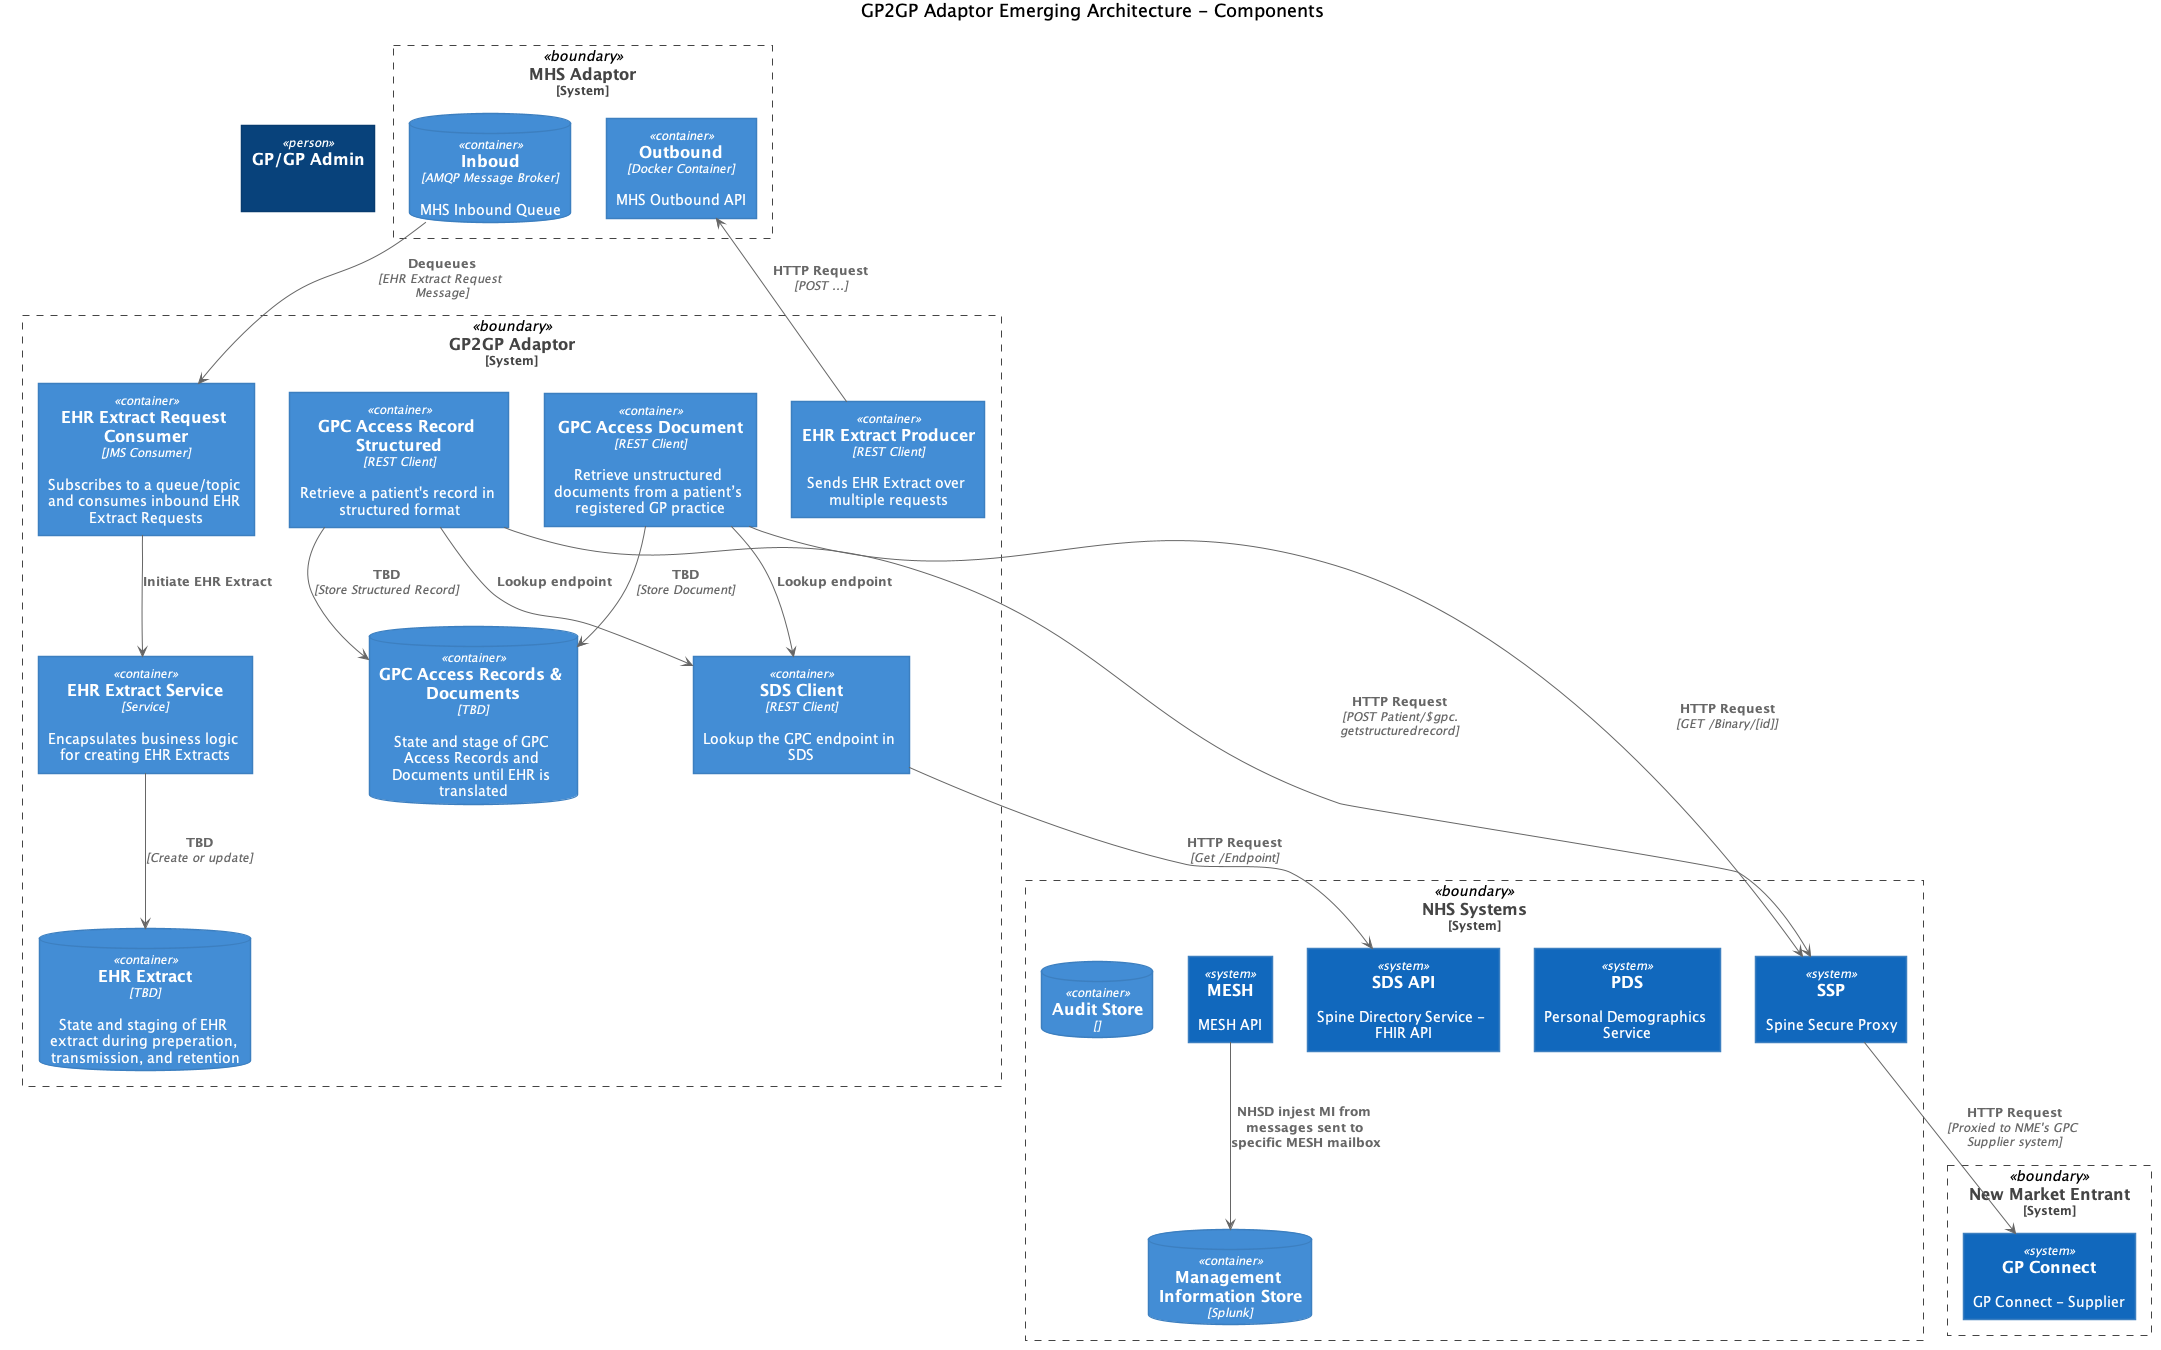

The diagram above was rendered by PlantUML. Its source (embedded in the PNG):
@startuml
!includeurl https://raw.githubusercontent.com/RicardoNiepel/C4-PlantUML/release/1-0/C4_Container.puml

title GP2GP Adaptor Emerging Architecture - Components

Person(requestorGp, "GP/GP Admin", "")

System_Boundary(mhsAdaptor, "MHS Adaptor") {
    ContainerDb(mhsInbound, "Inboud", "AMQP Message Broker", "MHS Inbound Queue")
    Container(mhsOutbound, "Outbound", "Docker Container", "MHS Outbound API")
}

System_Boundary(gp2gpAdaptor, "GP2GP Adaptor") {
    Container(ehrExtractRequestConsumer, "EHR Extract Request Consumer", "JMS Consumer", "Subscribes to a queue/topic and consumes inbound EHR Extract Requests")
    Container(ehrExtractService, "EHR Extract Service", "Service", "Encapsulates business logic for creating EHR Extracts")
    Container(gpcArs, "GPC Access Record Structured", "REST Client", "Retrieve a patient's record in structured format")
    Container(gpcAd, "GPC Access Document", "REST Client", "Retrieve unstructured documents from a patient’s registered GP practice")
    Container(sdsClient, "SDS Client", "REST Client", "Lookup the GPC endpoint in SDS")
    Container(ehrExtractProducer, "EHR Extract Producer", "REST Client", "Sends EHR Extract over multiple requests")
    ContainerDb(ehrStaging, "EHR Extract", "TBD", "State and staging of EHR extract during preperation, transmission, and retention")
    ContainerDb(gpcStaging, "GPC Access Records & Documents", "TBD", "State and stage of GPC Access Records and Documents until EHR is translated")
}

Rel(ehrExtractRequestConsumer, ehrExtractService, "Initiate EHR Extract")
Rel(ehrExtractService, ehrStaging, "TBD", "Create or update")
Rel(gpcArs, gpcStaging, "TBD", "Store Structured Record")
Rel(gpcAd, gpcStaging, "TBD", "Store Document")
Rel(gpcArs, sdsClient, "Lookup endpoint")
Rel(gpcAd, sdsClient, "Lookup endpoint")


System_Boundary(nhsSystems, "NHS Systems") {
    System(sds, "SDS API", "Spine Directory Service - FHIR API")
    System(pds, "PDS", "Personal Demographics Service")
    ' System(spine, "Spine", "Spine Message Transport")
    System(ssp, "SSP", "Spine Secure Proxy")
    System(mesh, "MESH", "MESH API")
    ContainerDb(audit, "Audit Store", "")
    ContainerDb(mi, "Management Information Store", "Splunk")
}

Rel(mesh, mi, "NHSD injest MI from messages sent to specific MESH mailbox")

System_Boundary(nme, "New Market Entrant") {
    System(gpc, "GP Connect", "GP Connect - Supplier")
}

Rel_Down(mhsInbound, ehrExtractRequestConsumer, "Dequeues", "EHR Extract Request Message")
Rel_Down(ehrExtractProducer, mhsOutbound, "HTTP Request", "POST ...")
Rel_Down(gpcArs, ssp, "HTTP Request", "POST Patient/$gpc.getstructuredrecord")
Rel_Down(gpcAd, ssp, "HTTP Request", "GET /Binary/[id]")
Rel_Down(ssp, gpc, "HTTP Request", "Proxied to NME's GPC Supplier system")
Rel_Down(sdsClient, sds, "HTTP Request", "Get /Endpoint")

@enduml